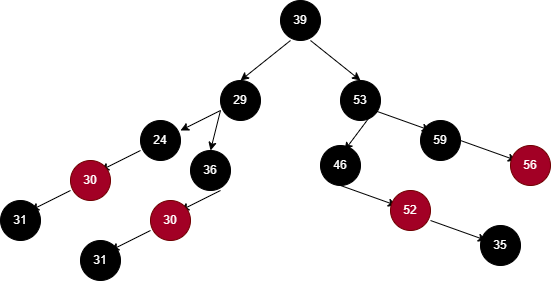

The diagram above was exported from draw.io. Its source (the exported page's mxGraphModel, read from the mxfile embedded in the PNG):
<mxGraphModel dx="707" dy="427" grid="1" gridSize="10" guides="1" tooltips="1" connect="1" arrows="1" fold="1" page="1" pageScale="1" pageWidth="827" pageHeight="1169" math="0" shadow="0">
  <root>
    <mxCell id="0" />
    <mxCell id="1" parent="0" />
    <mxCell id="_7ogMIdrGlQROFZUGJ2W-75" value="39" style="ellipse;whiteSpace=wrap;html=1;aspect=fixed;fontColor=#FFFFFF;fillColor=#000000;" vertex="1" parent="1">
      <mxGeometry x="320" y="400" width="40" height="40" as="geometry" />
    </mxCell>
    <mxCell id="_7ogMIdrGlQROFZUGJ2W-76" value="" style="endArrow=classic;html=1;rounded=0;fontColor=#FFFFFF;" edge="1" parent="1">
      <mxGeometry width="50" height="50" relative="1" as="geometry">
        <mxPoint x="330" y="440" as="sourcePoint" />
        <mxPoint x="280" y="480" as="targetPoint" />
      </mxGeometry>
    </mxCell>
    <mxCell id="_7ogMIdrGlQROFZUGJ2W-77" value="" style="endArrow=classic;html=1;rounded=0;fontColor=#FFFFFF;" edge="1" parent="1">
      <mxGeometry width="50" height="50" relative="1" as="geometry">
        <mxPoint x="350" y="440" as="sourcePoint" />
        <mxPoint x="400" y="480" as="targetPoint" />
        <Array as="points">
          <mxPoint x="350" y="440" />
        </Array>
      </mxGeometry>
    </mxCell>
    <mxCell id="_7ogMIdrGlQROFZUGJ2W-78" value="53" style="ellipse;whiteSpace=wrap;html=1;aspect=fixed;fontColor=#FFFFFF;fillColor=#000000;" vertex="1" parent="1">
      <mxGeometry x="380" y="480" width="40" height="40" as="geometry" />
    </mxCell>
    <mxCell id="_7ogMIdrGlQROFZUGJ2W-79" value="29" style="ellipse;whiteSpace=wrap;html=1;aspect=fixed;fontColor=#FFFFFF;fillColor=#000000;" vertex="1" parent="1">
      <mxGeometry x="260" y="480" width="40" height="40" as="geometry" />
    </mxCell>
    <mxCell id="_7ogMIdrGlQROFZUGJ2W-81" value="" style="endArrow=classic;html=1;rounded=0;fontColor=#FFFFFF;" edge="1" parent="1">
      <mxGeometry width="50" height="50" relative="1" as="geometry">
        <mxPoint x="414" y="510" as="sourcePoint" />
        <mxPoint x="470" y="530" as="targetPoint" />
      </mxGeometry>
    </mxCell>
    <mxCell id="_7ogMIdrGlQROFZUGJ2W-82" value="" style="endArrow=classic;html=1;rounded=0;fontColor=#FFFFFF;" edge="1" parent="1">
      <mxGeometry width="50" height="50" relative="1" as="geometry">
        <mxPoint x="414" y="510" as="sourcePoint" />
        <mxPoint x="384" y="550" as="targetPoint" />
      </mxGeometry>
    </mxCell>
    <mxCell id="_7ogMIdrGlQROFZUGJ2W-83" value="46" style="ellipse;whiteSpace=wrap;html=1;aspect=fixed;fontColor=#FFFFFF;fillColor=#000000;" vertex="1" parent="1">
      <mxGeometry x="360" y="545" width="40" height="40" as="geometry" />
    </mxCell>
    <mxCell id="_7ogMIdrGlQROFZUGJ2W-84" value="59" style="ellipse;whiteSpace=wrap;html=1;aspect=fixed;fontColor=#FFFFFF;fillColor=#000000;" vertex="1" parent="1">
      <mxGeometry x="460" y="520" width="40" height="40" as="geometry" />
    </mxCell>
    <mxCell id="_7ogMIdrGlQROFZUGJ2W-85" value="" style="endArrow=classic;html=1;rounded=0;fontColor=#FFFFFF;" edge="1" parent="1">
      <mxGeometry width="50" height="50" relative="1" as="geometry">
        <mxPoint x="500" y="540" as="sourcePoint" />
        <mxPoint x="556" y="560" as="targetPoint" />
      </mxGeometry>
    </mxCell>
    <mxCell id="_7ogMIdrGlQROFZUGJ2W-86" value="56" style="ellipse;whiteSpace=wrap;html=1;aspect=fixed;fontColor=#ffffff;fillColor=#a20025;strokeColor=#6F0000;" vertex="1" parent="1">
      <mxGeometry x="550" y="545" width="40" height="40" as="geometry" />
    </mxCell>
    <mxCell id="_7ogMIdrGlQROFZUGJ2W-87" value="" style="endArrow=classic;html=1;rounded=0;fontColor=#FFFFFF;" edge="1" parent="1">
      <mxGeometry width="50" height="50" relative="1" as="geometry">
        <mxPoint x="380" y="585" as="sourcePoint" />
        <mxPoint x="436" y="605" as="targetPoint" />
      </mxGeometry>
    </mxCell>
    <mxCell id="_7ogMIdrGlQROFZUGJ2W-88" value="52" style="ellipse;whiteSpace=wrap;html=1;aspect=fixed;fontColor=#ffffff;fillColor=#a20025;strokeColor=#6F0000;" vertex="1" parent="1">
      <mxGeometry x="430" y="590" width="40" height="40" as="geometry" />
    </mxCell>
    <mxCell id="_7ogMIdrGlQROFZUGJ2W-89" value="" style="endArrow=classic;html=1;rounded=0;fontColor=#FFFFFF;" edge="1" parent="1">
      <mxGeometry width="50" height="50" relative="1" as="geometry">
        <mxPoint x="470" y="620" as="sourcePoint" />
        <mxPoint x="526" y="640" as="targetPoint" />
      </mxGeometry>
    </mxCell>
    <mxCell id="_7ogMIdrGlQROFZUGJ2W-90" value="35" style="ellipse;whiteSpace=wrap;html=1;aspect=fixed;fontColor=#FFFFFF;strokeColor=#000000;fillColor=#000000;" vertex="1" parent="1">
      <mxGeometry x="520" y="625" width="40" height="40" as="geometry" />
    </mxCell>
    <mxCell id="_7ogMIdrGlQROFZUGJ2W-101" value="" style="endArrow=classic;html=1;rounded=0;fontColor=#FFFFFF;" edge="1" parent="1">
      <mxGeometry width="50" height="50" relative="1" as="geometry">
        <mxPoint x="260" y="510" as="sourcePoint" />
        <mxPoint x="220" y="530" as="targetPoint" />
      </mxGeometry>
    </mxCell>
    <mxCell id="_7ogMIdrGlQROFZUGJ2W-102" value="" style="endArrow=classic;html=1;rounded=0;fontColor=#FFFFFF;" edge="1" parent="1">
      <mxGeometry width="50" height="50" relative="1" as="geometry">
        <mxPoint x="260" y="510" as="sourcePoint" />
        <mxPoint x="250" y="550" as="targetPoint" />
      </mxGeometry>
    </mxCell>
    <mxCell id="_7ogMIdrGlQROFZUGJ2W-103" value="24" style="ellipse;whiteSpace=wrap;html=1;aspect=fixed;fontColor=#FFFFFF;fillColor=#000000;" vertex="1" parent="1">
      <mxGeometry x="180" y="520" width="40" height="40" as="geometry" />
    </mxCell>
    <mxCell id="_7ogMIdrGlQROFZUGJ2W-104" value="36" style="ellipse;whiteSpace=wrap;html=1;aspect=fixed;fontColor=#FFFFFF;fillColor=#000000;" vertex="1" parent="1">
      <mxGeometry x="230" y="550" width="40" height="40" as="geometry" />
    </mxCell>
    <mxCell id="_7ogMIdrGlQROFZUGJ2W-105" value="" style="endArrow=classic;html=1;rounded=0;fontColor=#FFFFFF;" edge="1" parent="1">
      <mxGeometry width="50" height="50" relative="1" as="geometry">
        <mxPoint x="180" y="550" as="sourcePoint" />
        <mxPoint x="140" y="570" as="targetPoint" />
      </mxGeometry>
    </mxCell>
    <mxCell id="_7ogMIdrGlQROFZUGJ2W-106" value="30" style="ellipse;whiteSpace=wrap;html=1;aspect=fixed;fontColor=#ffffff;fillColor=#a20025;strokeColor=#6F0000;" vertex="1" parent="1">
      <mxGeometry x="110" y="560" width="40" height="40" as="geometry" />
    </mxCell>
    <mxCell id="_7ogMIdrGlQROFZUGJ2W-107" value="" style="endArrow=classic;html=1;rounded=0;fontColor=#FFFFFF;" edge="1" parent="1">
      <mxGeometry width="50" height="50" relative="1" as="geometry">
        <mxPoint x="110" y="590" as="sourcePoint" />
        <mxPoint x="70" y="610" as="targetPoint" />
      </mxGeometry>
    </mxCell>
    <mxCell id="_7ogMIdrGlQROFZUGJ2W-108" value="31" style="ellipse;whiteSpace=wrap;html=1;aspect=fixed;fontColor=#FFFFFF;fillColor=#000000;" vertex="1" parent="1">
      <mxGeometry x="40" y="600" width="40" height="40" as="geometry" />
    </mxCell>
    <mxCell id="_7ogMIdrGlQROFZUGJ2W-109" value="" style="endArrow=classic;html=1;rounded=0;fontColor=#FFFFFF;" edge="1" parent="1">
      <mxGeometry width="50" height="50" relative="1" as="geometry">
        <mxPoint x="260" y="590" as="sourcePoint" />
        <mxPoint x="220" y="610" as="targetPoint" />
      </mxGeometry>
    </mxCell>
    <mxCell id="_7ogMIdrGlQROFZUGJ2W-110" value="30" style="ellipse;whiteSpace=wrap;html=1;aspect=fixed;fontColor=#ffffff;fillColor=#a20025;strokeColor=#6F0000;" vertex="1" parent="1">
      <mxGeometry x="190" y="600" width="40" height="40" as="geometry" />
    </mxCell>
    <mxCell id="_7ogMIdrGlQROFZUGJ2W-111" value="" style="endArrow=classic;html=1;rounded=0;fontColor=#FFFFFF;" edge="1" parent="1">
      <mxGeometry width="50" height="50" relative="1" as="geometry">
        <mxPoint x="190" y="630" as="sourcePoint" />
        <mxPoint x="150" y="650" as="targetPoint" />
      </mxGeometry>
    </mxCell>
    <mxCell id="_7ogMIdrGlQROFZUGJ2W-112" value="31" style="ellipse;whiteSpace=wrap;html=1;aspect=fixed;fontColor=#FFFFFF;fillColor=#000000;" vertex="1" parent="1">
      <mxGeometry x="120" y="640" width="40" height="40" as="geometry" />
    </mxCell>
  </root>
</mxGraphModel>